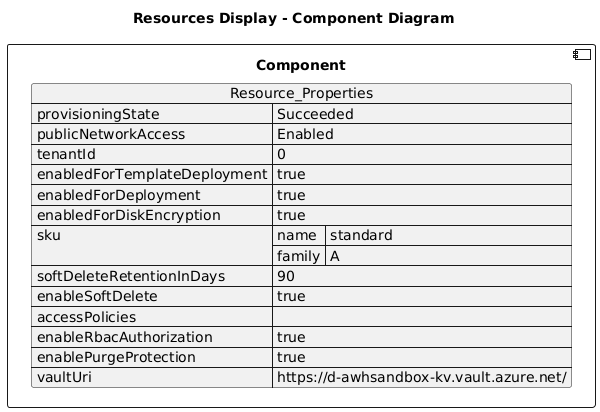

The diagram above was rendered by PlantUML. Its source (embedded in the PNG):
@startuml

title Resources Display - Component Diagram

component Component {

json  Resource_Properties {
  "provisioningState": "Succeeded",
  "publicNetworkAccess": "Enabled",
  "tenantId": "0",
  "enabledForTemplateDeployment": true,
  "enabledForDeployment": true,
  "enabledForDiskEncryption": true,
  "sku": {
    "name": "standard",
    "family": "A"
  },
  "softDeleteRetentionInDays": 90,
  "enableSoftDelete": true,
  "accessPolicies": [],
  "enableRbacAuthorization": true,
  "enablePurgeProtection": true,
  "vaultUri": "https://d-awhsandbox-kv.vault.azure.net/"
}
}
@enduml